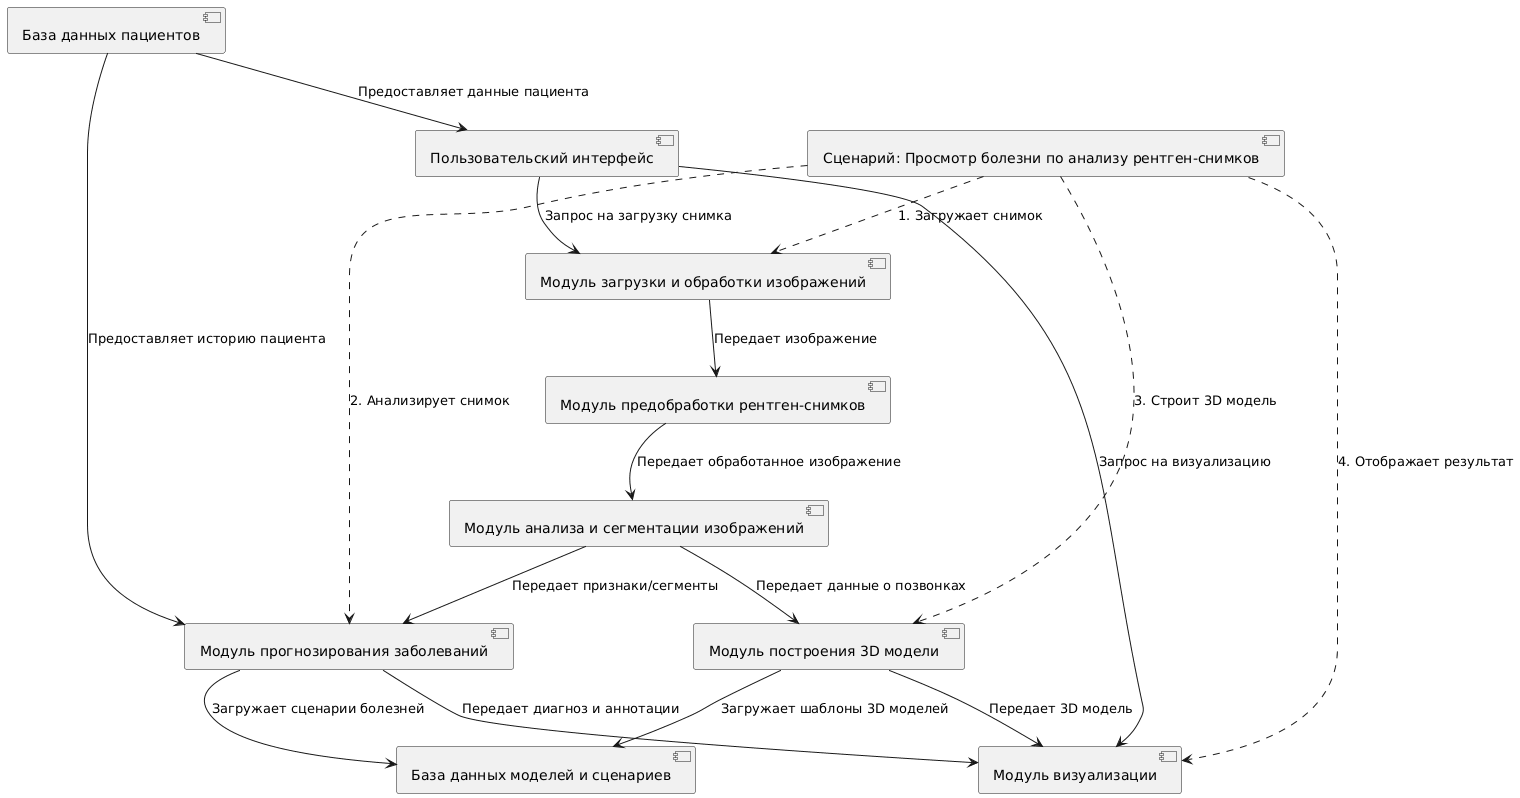

The diagram above was rendered by PlantUML. Its source (embedded in the PNG):
@startuml
[Модуль загрузки и обработки изображений] as ImageLoader
  [Модуль предобработки рентген-снимков] as Preprocessor
  [Модуль анализа и сегментации изображений] as Analyzer
  [Модуль прогнозирования заболеваний] as Predictor
  [Модуль построения 3D модели] as ModelBuilder
  [Модуль визуализации] as Visualizer
  [База данных пациентов] as PatientDB
  [База данных моделей и сценариев] as ModelDB
  [Пользовательский интерфейс] as UI

  [Сценарий: Просмотр болезни по анализу рентген-снимков] as UseCase

  ImageLoader --> Preprocessor : Передает изображение
  Preprocessor --> Analyzer : Передает обработанное изображение
  Analyzer --> Predictor : Передает признаки/сегменты
  Analyzer --> ModelBuilder : Передает данные о позвонках
  Predictor --> ModelDB : Загружает сценарии болезней
  ModelBuilder --> ModelDB : Загружает шаблоны 3D моделей
  PatientDB --> Predictor : Предоставляет историю пациента
  PatientDB --> UI : Предоставляет данные пациента
  ModelBuilder --> Visualizer : Передает 3D модель
  Predictor --> Visualizer : Передает диагноз и аннотации
  UI --> Visualizer : Запрос на визуализацию
  UI --> ImageLoader : Запрос на загрузку снимка

  UseCase ..> ImageLoader : 1. Загружает снимок
  UseCase ..> Predictor : 2. Анализирует снимок
  UseCase ..> ModelBuilder : 3. Строит 3D модель
  UseCase ..> Visualizer : 4. Отображает результат

}
@enduml